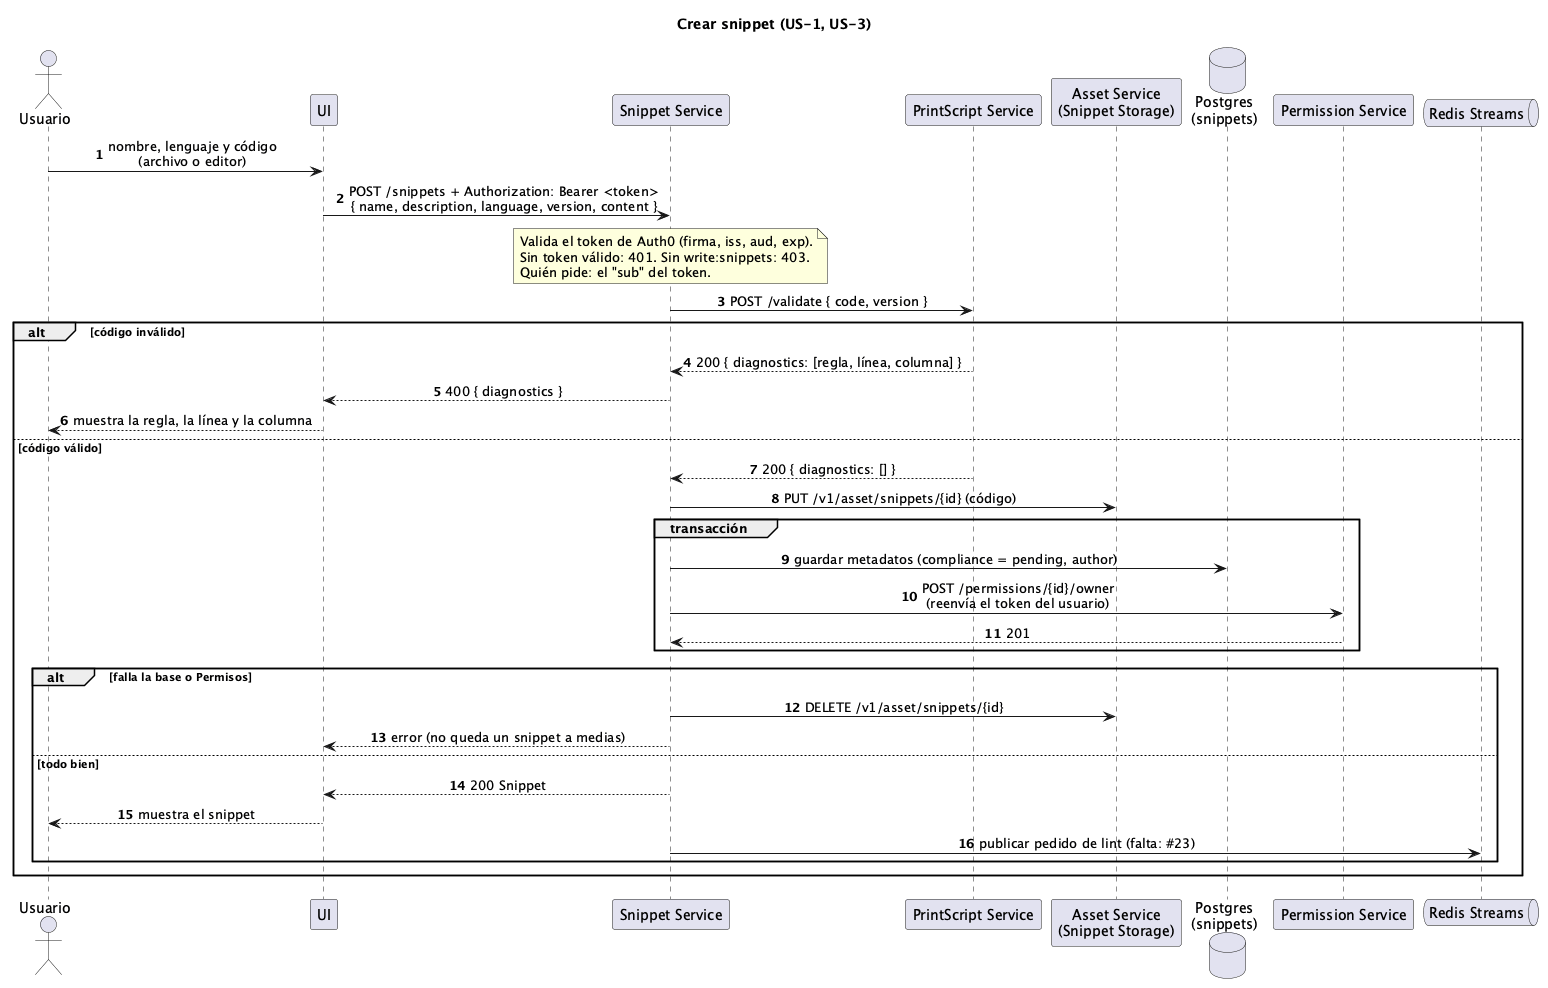

The diagram above was rendered by PlantUML. Its source (embedded in the PNG):
@startuml secuencia-crear-snippet
' Crear un snippet desde un archivo o desde el editor (US-1, US-3).
' Implementado en #34. El lint en segundo plano (pasos finales) es #23.

title Crear snippet (US-1, US-3)
autonumber
skinparam sequenceMessageAlign center

actor Usuario
participant UI
participant "Snippet Service" as S
participant "PrintScript Service" as PS
participant "Asset Service\n(Snippet Storage)" as ST
database "Postgres\n(snippets)" as DB
participant "Permission Service" as P
queue "Redis Streams" as Q

Usuario -> UI : nombre, lenguaje y código\n(archivo o editor)
UI -> S : POST /snippets + Authorization: Bearer <token>\n{ name, description, language, version, content }
note over S
  Valida el token de Auth0 (firma, iss, aud, exp).
  Sin token válido: 401. Sin write:snippets: 403.
  Quién pide: el "sub" del token.
end note

S -> PS : POST /validate { code, version }
alt código inválido
  PS --> S : 200 { diagnostics: [regla, línea, columna] }
  S --> UI : 400 { diagnostics }
  UI --> Usuario : muestra la regla, la línea y la columna
else código válido
  PS --> S : 200 { diagnostics: [] }
  S -> ST : PUT /v1/asset/snippets/{id} (código)
  group transacción
    S -> DB : guardar metadatos (compliance = pending, author)
    S -> P : POST /permissions/{id}/owner\n(reenvía el token del usuario)
    P --> S : 201
  end
  alt falla la base o Permisos
    S -> ST : DELETE /v1/asset/snippets/{id}
    S --> UI : error (no queda un snippet a medias)
  else todo bien
    S --> UI : 200 Snippet
    UI --> Usuario : muestra el snippet
    S -> Q : publicar pedido de lint (falta: #23)
  end
end
@enduml